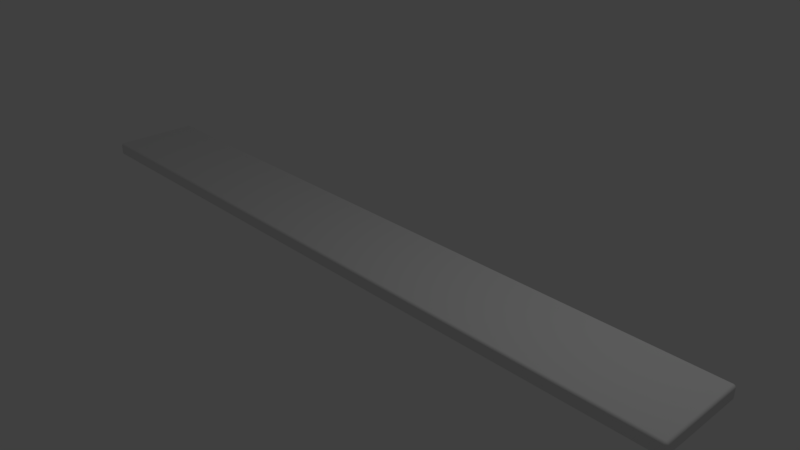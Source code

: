 # Source: Curb.blend  (saved by Blender 2.79.0; exported with 4.5.12 LTS)
import bpy
from mathutils import Matrix  # noqa: F401  (used for matrix-valued properties, if any)

bpy.ops.wm.read_factory_settings(use_empty=True)
scene = bpy.context.scene
scene.name = 'Scene'

# ---- collections
col_collection_1 = bpy.data.collections.new('Collection 1'); scene.collection.children.link(col_collection_1)

# ---- materials (node trees are filled in below, after node groups)
mat_material = bpy.data.materials.new('Material')
mat_material.alpha_threshold = 0.0
mat_material.use_transparent_shadow = False
mat_material.roughness = 0.5
mat_material.line_color = (0.0, 0.0, 0.0, 1.0)

# ---- material node trees

# ---- world
world_world = bpy.data.worlds.new('World'); scene.world = world_world
world_world.color = (0.05088, 0.05088, 0.05088)
world_world.use_sun_shadow = False
world_world.sun_shadow_jitter_overblur = 0.0
world_world.cycles.sampling_method = 'MANUAL'

# ---- cameras
cam_camera = bpy.data.cameras.new('Camera')
cam_camera.clip_end = 100.0
cam_camera.lens = 35.0
cam_camera.sensor_width = 32.0
cam_camera.sensor_height = 18.0
cam_camera.ortho_scale = 7.314
cam_camera.dof.focus_distance = 0.0
cam_camera.dof.aperture_fstop = 128.0

# ---- lights
light_lamp = bpy.data.lights.new('Lamp', 'POINT')
light_lamp.transmission_factor = 0.0
light_lamp.cutoff_distance = 30.0
light_lamp.energy = 100.0
light_lamp.shadow_buffer_clip_start = 1.001
light_lamp.shadow_soft_size = 0.1
light_lamp.shadow_maximum_resolution = 0.006
light_lamp.use_absolute_resolution = True

# ---- meshes
me_cube = bpy.data.meshes.new('Cube')
me_cube.from_pydata([(8.896, 0.2122, -0.965), (8.861, 0.2122, -1.0), (8.861, 0.2472, -0.965), (8.894, 0.2122, -0.9758), (8.889, 0.2122, -0.9856), (8.894, 0.2231, -0.965), (8.892, 0.2233, -0.9762), (8.887, 0.223, -0.9851), (8.889, 0.2328, -0.965), (8.887, 0.2324, -0.9758), (8.884, 0.2308, -0.9835), (8.861, 0.2231, -0.9983), (8.861, 0.2328, -0.9933), (8.871, 0.2122, -0.9983), (8.872, 0.2234, -0.9963), (8.871, 0.2323, -0.9916), (8.881, 0.2122, -0.9933), (8.881, 0.223, -0.9915), (8.879, 0.2308, -0.9882), (8.871, 0.2455, -0.965), (8.881, 0.2406, -0.965), (8.861, 0.2455, -0.9758), (8.872, 0.2435, -0.9761), (8.881, 0.2388, -0.9757), (8.861, 0.2406, -0.9856), (8.871, 0.2388, -0.9851), (8.879, 0.2355, -0.9835), (8.896, -0.965, -0.965), (8.861, -1.0, -0.965), (8.861, -0.965, -1.0), (8.894, -0.9758, -0.965), (8.889, -0.9856, -0.965), (8.894, -0.965, -0.9758), (8.892, -0.9762, -0.9761), (8.887, -0.9851, -0.9757), (8.889, -0.965, -0.9856), (8.887, -0.9758, -0.9851), (8.884, -0.9835, -0.9835), (8.861, -0.9983, -0.9758), (8.861, -0.9933, -0.9856), (8.871, -0.9983, -0.965), (8.872, -0.9963, -0.9762), (8.871, -0.9916, -0.9851), (8.881, -0.9933, -0.965), (8.881, -0.9915, -0.9758), (8.879, -0.9882, -0.9835), (8.871, -0.965, -0.9983), (8.881, -0.965, -0.9933), (8.861, -0.9758, -0.9983), (8.872, -0.9761, -0.9963), (8.881, -0.9757, -0.9916), (8.861, -0.9856, -0.9933), (8.871, -0.9851, -0.9915), (8.879, -0.9835, -0.9882), (-0.965, -1.0, -0.965), (-1.0, -0.965, -0.965), (-0.965, -0.965, -1.0), (-0.9758, -0.9983, -0.965), (-0.9856, -0.9933, -0.965), (-0.965, -0.9983, -0.9758), (-0.9762, -0.9963, -0.9761), (-0.9851, -0.9916, -0.9757), (-0.965, -0.9933, -0.9856), (-0.9758, -0.9915, -0.9851), (-0.9835, -0.9882, -0.9835), (-0.9983, -0.965, -0.9758), (-0.9933, -0.965, -0.9856), (-0.9983, -0.9758, -0.965), (-0.9963, -0.9761, -0.9762), (-0.9916, -0.9757, -0.9851), (-0.9933, -0.9856, -0.965), (-0.9915, -0.9851, -0.9758), (-0.9882, -0.9835, -0.9835), (-0.965, -0.9758, -0.9983), (-0.965, -0.9856, -0.9933), (-0.9758, -0.965, -0.9983), (-0.9761, -0.9762, -0.9963), (-0.9757, -0.9851, -0.9916), (-0.9856, -0.965, -0.9933), (-0.9851, -0.9758, -0.9915), (-0.9835, -0.9835, -0.9882), (-0.965, 0.2472, -0.965), (-0.965, 0.2122, -1.0), (-1.0, 0.2122, -0.965), (-0.965, 0.2455, -0.9758), (-0.965, 0.2406, -0.9856), (-0.9758, 0.2455, -0.965), (-0.9761, 0.2435, -0.9762), (-0.9757, 0.2388, -0.9851), (-0.9856, 0.2406, -0.965), (-0.9851, 0.2388, -0.9758), (-0.9835, 0.2355, -0.9835), (-0.9758, 0.2122, -0.9983), (-0.9856, 0.2122, -0.9933), (-0.965, 0.2231, -0.9983), (-0.9762, 0.2233, -0.9963), (-0.9851, 0.223, -0.9916), (-0.965, 0.2328, -0.9933), (-0.9758, 0.2324, -0.9915), (-0.9835, 0.2308, -0.9882), (-0.9983, 0.2231, -0.965), (-0.9933, 0.2328, -0.965), (-0.9983, 0.2122, -0.9758), (-0.9963, 0.2234, -0.9761), (-0.9916, 0.2323, -0.9757), (-0.9933, 0.2122, -0.9856), (-0.9915, 0.223, -0.9851), (-0.9882, 0.2308, -0.9835), (8.861, 0.2472, -0.8514), (8.861, 0.2122, -0.8164), (8.896, 0.2122, -0.8514), (8.861, 0.2455, -0.8405), (8.861, 0.2406, -0.8308), (8.871, 0.2455, -0.8514), (8.872, 0.2435, -0.8402), (8.871, 0.2388, -0.8313), (8.881, 0.2406, -0.8514), (8.881, 0.2388, -0.8406), (8.879, 0.2355, -0.8328), (8.871, 0.2122, -0.8181), (8.881, 0.2122, -0.823), (8.861, 0.2231, -0.8181), (8.872, 0.2233, -0.8201), (8.881, 0.223, -0.8248), (8.861, 0.2328, -0.823), (8.871, 0.2324, -0.8248), (8.879, 0.2308, -0.8281), (8.894, 0.2231, -0.8514), (8.889, 0.2328, -0.8514), (8.894, 0.2122, -0.8405), (8.892, 0.2234, -0.8403), (8.887, 0.2323, -0.8406), (8.889, 0.2122, -0.8308), (8.887, 0.223, -0.8312), (8.884, 0.2308, -0.8328), (8.861, -1.0, -0.8514), (8.896, -0.965, -0.8514), (8.861, -0.965, -0.8164), (8.871, -0.9983, -0.8514), (8.881, -0.9933, -0.8514), (8.861, -0.9983, -0.8405), (8.872, -0.9963, -0.8403), (8.881, -0.9916, -0.8406), (8.861, -0.9933, -0.8308), (8.871, -0.9915, -0.8312), (8.879, -0.9882, -0.8328), (8.894, -0.965, -0.8405), (8.889, -0.965, -0.8308), (8.894, -0.9758, -0.8514), (8.892, -0.9761, -0.8402), (8.887, -0.9757, -0.8313), (8.889, -0.9856, -0.8514), (8.887, -0.9851, -0.8406), (8.884, -0.9835, -0.8328), (8.861, -0.9758, -0.8181), (8.861, -0.9856, -0.823), (8.871, -0.965, -0.8181), (8.872, -0.9762, -0.8201), (8.871, -0.9851, -0.8248), (8.881, -0.965, -0.823), (8.881, -0.9758, -0.8248), (8.879, -0.9835, -0.8281), (-1.0, -0.965, -0.8514), (-0.965, -1.0, -0.8514), (-0.965, -0.965, -0.8164), (-0.9983, -0.9758, -0.8514), (-0.9933, -0.9856, -0.8514), (-0.9983, -0.965, -0.8405), (-0.9963, -0.9762, -0.8403), (-0.9916, -0.9851, -0.8406), (-0.9933, -0.965, -0.8308), (-0.9915, -0.9758, -0.8312), (-0.9882, -0.9835, -0.8328), (-0.965, -0.9983, -0.8405), (-0.965, -0.9933, -0.8308), (-0.9758, -0.9983, -0.8514), (-0.9761, -0.9963, -0.8402), (-0.9757, -0.9916, -0.8313), (-0.9856, -0.9933, -0.8514), (-0.9851, -0.9915, -0.8406), (-0.9835, -0.9882, -0.8328), (-0.9758, -0.965, -0.8181), (-0.9856, -0.965, -0.823), (-0.965, -0.9758, -0.8181), (-0.9762, -0.9761, -0.8201), (-0.9851, -0.9757, -0.8248), (-0.965, -0.9856, -0.823), (-0.9758, -0.9851, -0.8248), (-0.9835, -0.9835, -0.8281), (-1.0, 0.2122, -0.8514), (-0.965, 0.2122, -0.8164), (-0.965, 0.2472, -0.8514), (-0.9983, 0.2122, -0.8405), (-0.9933, 0.2122, -0.8308), (-0.9983, 0.2231, -0.8514), (-0.9963, 0.2233, -0.8402), (-0.9916, 0.223, -0.8313), (-0.9933, 0.2328, -0.8514), (-0.9915, 0.2324, -0.8406), (-0.9882, 0.2308, -0.8328), (-0.965, 0.2231, -0.8181), (-0.965, 0.2328, -0.823), (-0.9758, 0.2122, -0.8181), (-0.9761, 0.2234, -0.8201), (-0.9757, 0.2323, -0.8248), (-0.9856, 0.2122, -0.823), (-0.9851, 0.223, -0.8248), (-0.9835, 0.2308, -0.8281), (-0.9758, 0.2455, -0.8514), (-0.9856, 0.2406, -0.8514), (-0.965, 0.2455, -0.8405), (-0.9762, 0.2435, -0.8403), (-0.9851, 0.2388, -0.8406), (-0.965, 0.2406, -0.8308), (-0.9758, 0.2388, -0.8312), (-0.9835, 0.2355, -0.8328)], [], [(108, 2, 81, 191), (1, 29, 56, 82), (55, 162, 189, 83), (109, 190, 164, 137), (28, 135, 163, 54), (0, 3, 6, 5), (3, 4, 7, 6), (4, 16, 17, 7), (5, 6, 9, 8), (6, 7, 10, 9), (7, 17, 18, 10), (1, 11, 14, 13), (11, 12, 15, 14), (12, 24, 25, 15), (13, 14, 17, 16), (14, 15, 18, 17), (15, 25, 26, 18), (2, 19, 22, 21), (19, 20, 23, 22), (20, 8, 9, 23), (21, 22, 25, 24), (22, 23, 26, 25), (23, 9, 10, 26), (10, 18, 26), (27, 30, 33, 32), (30, 31, 34, 33), (31, 43, 44, 34), (32, 33, 36, 35), (33, 34, 37, 36), (34, 44, 45, 37), (28, 38, 41, 40), (38, 39, 42, 41), (39, 51, 52, 42), (40, 41, 44, 43), (41, 42, 45, 44), (42, 52, 53, 45), (29, 46, 49, 48), (46, 47, 50, 49), (47, 35, 36, 50), (48, 49, 52, 51), (49, 50, 53, 52), (50, 36, 37, 53), (37, 45, 53), (54, 57, 60, 59), (57, 58, 61, 60), (58, 70, 71, 61), (59, 60, 63, 62), (60, 61, 64, 63), (61, 71, 72, 64), (55, 65, 68, 67), (65, 66, 69, 68), (66, 78, 79, 69), (67, 68, 71, 70), (68, 69, 72, 71), (69, 79, 80, 72), (56, 73, 76, 75), (73, 74, 77, 76), (74, 62, 63, 77), (75, 76, 79, 78), (76, 77, 80, 79), (77, 63, 64, 80), (64, 72, 80), (81, 84, 87, 86), (84, 85, 88, 87), (85, 97, 98, 88), (86, 87, 90, 89), (87, 88, 91, 90), (88, 98, 99, 91), (82, 92, 95, 94), (92, 93, 96, 95), (93, 105, 106, 96), (94, 95, 98, 97), (95, 96, 99, 98), (96, 106, 107, 99), (83, 100, 103, 102), (100, 101, 104, 103), (101, 89, 90, 104), (102, 103, 106, 105), (103, 104, 107, 106), (104, 90, 91, 107), (91, 99, 107), (108, 111, 114, 113), (111, 112, 115, 114), (112, 124, 125, 115), (113, 114, 117, 116), (114, 115, 118, 117), (115, 125, 126, 118), (109, 119, 122, 121), (119, 120, 123, 122), (120, 132, 133, 123), (121, 122, 125, 124), (122, 123, 126, 125), (123, 133, 134, 126), (110, 127, 130, 129), (127, 128, 131, 130), (128, 116, 117, 131), (129, 130, 133, 132), (130, 131, 134, 133), (131, 117, 118, 134), (118, 126, 134), (135, 138, 141, 140), (138, 139, 142, 141), (139, 151, 152, 142), (140, 141, 144, 143), (141, 142, 145, 144), (142, 152, 153, 145), (136, 146, 149, 148), (146, 147, 150, 149), (147, 159, 160, 150), (148, 149, 152, 151), (149, 150, 153, 152), (150, 160, 161, 153), (137, 154, 157, 156), (154, 155, 158, 157), (155, 143, 144, 158), (156, 157, 160, 159), (157, 158, 161, 160), (158, 144, 145, 161), (145, 153, 161), (162, 165, 168, 167), (165, 166, 169, 168), (166, 178, 179, 169), (167, 168, 171, 170), (168, 169, 172, 171), (169, 179, 180, 172), (163, 173, 176, 175), (173, 174, 177, 176), (174, 186, 187, 177), (175, 176, 179, 178), (176, 177, 180, 179), (177, 187, 188, 180), (164, 181, 184, 183), (181, 182, 185, 184), (182, 170, 171, 185), (183, 184, 187, 186), (184, 185, 188, 187), (185, 171, 172, 188), (172, 180, 188), (189, 192, 195, 194), (192, 193, 196, 195), (193, 205, 206, 196), (194, 195, 198, 197), (195, 196, 199, 198), (196, 206, 207, 199), (190, 200, 203, 202), (200, 201, 204, 203), (201, 213, 214, 204), (202, 203, 206, 205), (203, 204, 207, 206), (204, 214, 215, 207), (191, 208, 211, 210), (208, 209, 212, 211), (209, 197, 198, 212), (210, 211, 214, 213), (211, 212, 215, 214), (212, 198, 199, 215), (199, 207, 215), (0, 27, 32, 3), (3, 32, 35, 4), (4, 35, 47, 16), (16, 47, 46, 13), (13, 46, 29, 1), (1, 82, 94, 11), (11, 94, 97, 12), (12, 97, 85, 24), (24, 85, 84, 21), (21, 84, 81, 2), (2, 108, 113, 19), (19, 113, 116, 20), (20, 116, 128, 8), (8, 128, 127, 5), (5, 127, 110, 0), (28, 54, 59, 38), (38, 59, 62, 39), (39, 62, 74, 51), (51, 74, 73, 48), (48, 73, 56, 29), (27, 136, 148, 30), (30, 148, 151, 31), (31, 151, 139, 43), (43, 139, 138, 40), (40, 138, 135, 28), (55, 83, 102, 65), (65, 102, 105, 66), (66, 105, 93, 78), (78, 93, 92, 75), (75, 92, 82, 56), (54, 163, 175, 57), (57, 175, 178, 58), (58, 178, 166, 70), (70, 166, 165, 67), (67, 165, 162, 55), (83, 189, 194, 100), (100, 194, 197, 101), (101, 197, 209, 89), (89, 209, 208, 86), (86, 208, 191, 81), (109, 137, 156, 119), (119, 156, 159, 120), (120, 159, 147, 132), (132, 147, 146, 129), (129, 146, 136, 110), (108, 191, 210, 111), (111, 210, 213, 112), (112, 213, 201, 124), (124, 201, 200, 121), (121, 200, 190, 109), (137, 164, 183, 154), (154, 183, 186, 155), (155, 186, 174, 143), (143, 174, 173, 140), (140, 173, 163, 135), (164, 190, 202, 181), (181, 202, 205, 182), (182, 205, 193, 170), (170, 193, 192, 167), (167, 192, 189, 162), (0, 110, 136, 27)])
me_cube.polygons.foreach_set('use_smooth', [True] * 218)
me_cube.materials.append(mat_material)
me_cube.use_remesh_preserve_volume = False
me_cube.use_remesh_preserve_attributes = False
me_cube.use_mirror_vertex_groups = False
me_cube.update()

# ---- objects
ob_cube = bpy.data.objects.new('Cube', me_cube)
ob_lamp = bpy.data.objects.new('Lamp', light_lamp)
ob_camera = bpy.data.objects.new('Camera', cam_camera)

# ---- transforms, parenting, visibility, modifiers, constraints
ob_cube.location = (-4.15, 0.2513, 1.081)
ob_cube.lock_rotations_4d = False
ob_cube.empty_display_type = 'ARROWS'
ob_cube.lineart.crease_threshold = 0.0
ob_lamp.location = (4.076, 1.005, 5.904)
ob_lamp.rotation_euler = (0.6503, 0.05522, 1.866)
ob_lamp.lock_rotations_4d = False
ob_lamp.empty_display_type = 'ARROWS'
ob_lamp.color = (0.0, 0.0, 0.0, 0.0)
ob_lamp.lineart.crease_threshold = 0.0
ob_camera.location = (7.481, -6.508, 5.344)
ob_camera.rotation_euler = (1.109, 0.0, 0.8149)
ob_camera.lock_rotations_4d = False
ob_camera.empty_display_type = 'ARROWS'
ob_camera.color = (0.0, 0.0, 0.0, 0.0)
ob_camera.display_type = 'WIRE'
ob_camera.lineart.crease_threshold = 0.0

# ---- collection membership
col_collection_1.objects.link(ob_cube)
col_collection_1.objects.link(ob_lamp)
col_collection_1.objects.link(ob_camera)

# ---- scene / render settings (as saved in the file)
scene.camera = ob_camera
scene.frame_start = 1; scene.frame_end = 250; scene.frame_set(1)
scene.render.engine = 'BLENDER_EEVEE_NEXT'
scene.render.resolution_percentage = 50
scene.render.dither_intensity = 0.0
scene.cycles.use_denoising = False
scene.cycles.samples = 128
scene.cycles.sampling_pattern = 'TABULATED_SOBOL'
scene.cycles.use_adaptive_sampling = False
scene.cycles.use_light_tree = False
scene.cycles.blur_glossy = 0.0
scene.cycles.sample_clamp_indirect = 0.0
scene.view_settings.view_transform = 'Standard'
bpy.context.view_layer.update()
